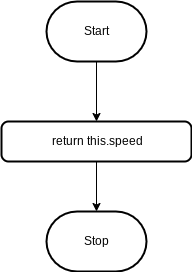

The diagram above was exported from draw.io. Its source (the exported page's mxGraphModel, read from the mxfile embedded in the PNG):
<mxGraphModel dx="525" dy="285" grid="1" gridSize="10" guides="1" tooltips="1" connect="1" arrows="1" fold="1" page="1" pageScale="1" pageWidth="827" pageHeight="1169" math="0" shadow="0">
  <root>
    <mxCell id="0" />
    <mxCell id="1" parent="0" />
    <mxCell id="3" style="edgeStyle=none;html=1;entryX=0.5;entryY=0;entryDx=0;entryDy=0;" edge="1" parent="1" source="2" target="4">
      <mxGeometry relative="1" as="geometry">
        <mxPoint x="290" y="170" as="targetPoint" />
      </mxGeometry>
    </mxCell>
    <mxCell id="2" value="Start" style="strokeWidth=2;html=1;shape=mxgraph.flowchart.terminator;whiteSpace=wrap;" vertex="1" parent="1">
      <mxGeometry x="240" y="70" width="100" height="60" as="geometry" />
    </mxCell>
    <mxCell id="5" style="edgeStyle=none;html=1;entryX=0.5;entryY=0;entryDx=0;entryDy=0;entryPerimeter=0;" edge="1" parent="1" source="4" target="6">
      <mxGeometry relative="1" as="geometry">
        <mxPoint x="290" y="290" as="targetPoint" />
      </mxGeometry>
    </mxCell>
    <mxCell id="4" value="&amp;nbsp;return this.speed" style="rounded=1;whiteSpace=wrap;html=1;absoluteArcSize=1;arcSize=14;strokeWidth=2;" vertex="1" parent="1">
      <mxGeometry x="195" y="190" width="190" height="40" as="geometry" />
    </mxCell>
    <mxCell id="6" value="Stop" style="strokeWidth=2;html=1;shape=mxgraph.flowchart.terminator;whiteSpace=wrap;" vertex="1" parent="1">
      <mxGeometry x="240" y="280" width="100" height="60" as="geometry" />
    </mxCell>
  </root>
</mxGraphModel>